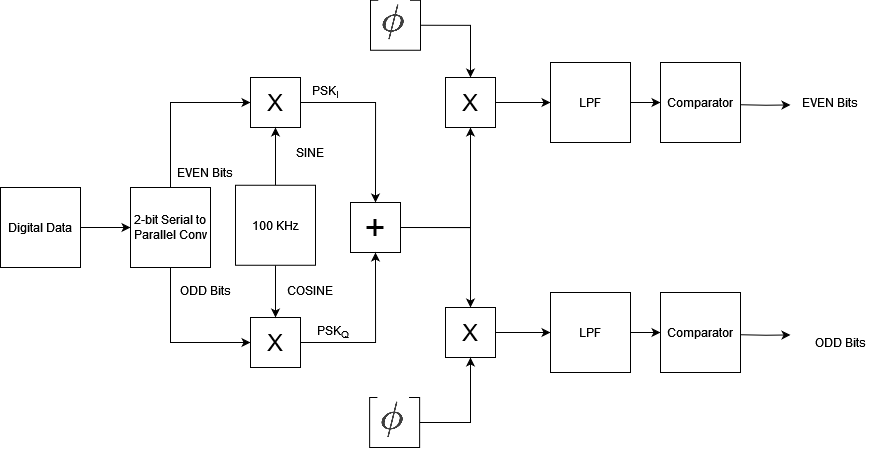

The diagram above was exported from draw.io. Its source (the exported page's mxGraphModel, read from the mxfile embedded in the PNG):
<mxGraphModel dx="1358" dy="559" grid="1" gridSize="10" guides="1" tooltips="1" connect="1" arrows="1" fold="1" page="1" pageScale="1" pageWidth="1100" pageHeight="850" math="0" shadow="0">
  <root>
    <mxCell id="0" />
    <mxCell id="1" parent="0" />
    <mxCell id="GXQyawDZUZ7meoYBvQGL-67" style="edgeStyle=orthogonalEdgeStyle;rounded=0;orthogonalLoop=1;jettySize=auto;html=1;exitX=1;exitY=0.5;exitDx=0;exitDy=0;entryX=0;entryY=0.5;entryDx=0;entryDy=0;" edge="1" parent="1" source="GXQyawDZUZ7meoYBvQGL-1" target="GXQyawDZUZ7meoYBvQGL-4">
      <mxGeometry relative="1" as="geometry" />
    </mxCell>
    <mxCell id="GXQyawDZUZ7meoYBvQGL-1" value="Digital Data" style="whiteSpace=wrap;html=1;aspect=fixed;" vertex="1" parent="1">
      <mxGeometry x="80" y="280" width="80" height="80" as="geometry" />
    </mxCell>
    <mxCell id="GXQyawDZUZ7meoYBvQGL-69" style="edgeStyle=orthogonalEdgeStyle;rounded=0;orthogonalLoop=1;jettySize=auto;html=1;exitX=0.5;exitY=0;exitDx=0;exitDy=0;entryX=0;entryY=0.5;entryDx=0;entryDy=0;" edge="1" parent="1" source="GXQyawDZUZ7meoYBvQGL-4" target="GXQyawDZUZ7meoYBvQGL-68">
      <mxGeometry relative="1" as="geometry" />
    </mxCell>
    <mxCell id="GXQyawDZUZ7meoYBvQGL-72" style="edgeStyle=orthogonalEdgeStyle;rounded=0;orthogonalLoop=1;jettySize=auto;html=1;exitX=0.5;exitY=1;exitDx=0;exitDy=0;entryX=0;entryY=0.5;entryDx=0;entryDy=0;" edge="1" parent="1" source="GXQyawDZUZ7meoYBvQGL-4" target="GXQyawDZUZ7meoYBvQGL-71">
      <mxGeometry relative="1" as="geometry" />
    </mxCell>
    <mxCell id="GXQyawDZUZ7meoYBvQGL-4" value="2-bit Serial to Parallel Conv" style="whiteSpace=wrap;html=1;aspect=fixed;" vertex="1" parent="1">
      <mxGeometry x="210" y="280" width="80" height="80" as="geometry" />
    </mxCell>
    <mxCell id="GXQyawDZUZ7meoYBvQGL-89" style="edgeStyle=orthogonalEdgeStyle;rounded=0;orthogonalLoop=1;jettySize=auto;html=1;exitX=1;exitY=0.5;exitDx=0;exitDy=0;entryX=0.5;entryY=1;entryDx=0;entryDy=0;" edge="1" parent="1" source="GXQyawDZUZ7meoYBvQGL-22" target="GXQyawDZUZ7meoYBvQGL-39">
      <mxGeometry relative="1" as="geometry" />
    </mxCell>
    <mxCell id="GXQyawDZUZ7meoYBvQGL-90" style="edgeStyle=orthogonalEdgeStyle;rounded=0;orthogonalLoop=1;jettySize=auto;html=1;exitX=1;exitY=0.5;exitDx=0;exitDy=0;entryX=0.5;entryY=0;entryDx=0;entryDy=0;" edge="1" parent="1" source="GXQyawDZUZ7meoYBvQGL-22" target="GXQyawDZUZ7meoYBvQGL-40">
      <mxGeometry relative="1" as="geometry" />
    </mxCell>
    <mxCell id="GXQyawDZUZ7meoYBvQGL-22" value="&lt;font style=&quot;font-size: 36px;&quot;&gt;+&lt;/font&gt;" style="whiteSpace=wrap;html=1;aspect=fixed;" vertex="1" parent="1">
      <mxGeometry x="430" y="295" width="50" height="50" as="geometry" />
    </mxCell>
    <mxCell id="GXQyawDZUZ7meoYBvQGL-88" style="edgeStyle=orthogonalEdgeStyle;rounded=0;orthogonalLoop=1;jettySize=auto;html=1;exitX=1;exitY=0.5;exitDx=0;exitDy=0;entryX=0.5;entryY=0;entryDx=0;entryDy=0;" edge="1" parent="1" source="GXQyawDZUZ7meoYBvQGL-25" target="GXQyawDZUZ7meoYBvQGL-39">
      <mxGeometry relative="1" as="geometry" />
    </mxCell>
    <mxCell id="GXQyawDZUZ7meoYBvQGL-25" value="&lt;font style=&quot;font-size: 36px;&quot;&gt;+&lt;/font&gt;" style="whiteSpace=wrap;html=1;aspect=fixed;" vertex="1" parent="1">
      <mxGeometry x="450" y="92.76" width="50" height="50" as="geometry" />
    </mxCell>
    <mxCell id="GXQyawDZUZ7meoYBvQGL-26" value="" style="shape=image;verticalLabelPosition=bottom;labelBackgroundColor=default;verticalAlign=top;aspect=fixed;imageAspect=0;image=data:image/png,(base64 omitted: 14336 chars);" vertex="1" parent="1">
      <mxGeometry x="458.26" y="92.76" width="31.74" height="45.52" as="geometry" />
    </mxCell>
    <mxCell id="GXQyawDZUZ7meoYBvQGL-92" style="edgeStyle=orthogonalEdgeStyle;rounded=0;orthogonalLoop=1;jettySize=auto;html=1;exitX=1;exitY=0.5;exitDx=0;exitDy=0;entryX=0;entryY=0.5;entryDx=0;entryDy=0;" edge="1" parent="1" source="GXQyawDZUZ7meoYBvQGL-39" target="GXQyawDZUZ7meoYBvQGL-50">
      <mxGeometry relative="1" as="geometry" />
    </mxCell>
    <mxCell id="GXQyawDZUZ7meoYBvQGL-39" value="&lt;font style=&quot;font-size: 24px;&quot;&gt;X&lt;/font&gt;" style="whiteSpace=wrap;html=1;aspect=fixed;" vertex="1" parent="1">
      <mxGeometry x="525" y="170" width="50" height="50" as="geometry" />
    </mxCell>
    <mxCell id="GXQyawDZUZ7meoYBvQGL-91" style="edgeStyle=orthogonalEdgeStyle;rounded=0;orthogonalLoop=1;jettySize=auto;html=1;exitX=1;exitY=0.5;exitDx=0;exitDy=0;entryX=0;entryY=0.5;entryDx=0;entryDy=0;" edge="1" parent="1" source="GXQyawDZUZ7meoYBvQGL-40" target="GXQyawDZUZ7meoYBvQGL-52">
      <mxGeometry relative="1" as="geometry" />
    </mxCell>
    <mxCell id="GXQyawDZUZ7meoYBvQGL-40" value="&lt;font style=&quot;font-size: 24px;&quot;&gt;X&lt;/font&gt;" style="whiteSpace=wrap;html=1;aspect=fixed;" vertex="1" parent="1">
      <mxGeometry x="525" y="400" width="50" height="50" as="geometry" />
    </mxCell>
    <mxCell id="GXQyawDZUZ7meoYBvQGL-57" style="edgeStyle=orthogonalEdgeStyle;rounded=0;orthogonalLoop=1;jettySize=auto;html=1;exitX=1;exitY=0.5;exitDx=0;exitDy=0;" edge="1" parent="1">
      <mxGeometry relative="1" as="geometry">
        <mxPoint x="870" y="197.4505263157895" as="targetPoint" />
        <mxPoint x="820" y="197.24" as="sourcePoint" />
      </mxGeometry>
    </mxCell>
    <mxCell id="GXQyawDZUZ7meoYBvQGL-96" style="edgeStyle=orthogonalEdgeStyle;rounded=0;orthogonalLoop=1;jettySize=auto;html=1;exitX=1;exitY=0.5;exitDx=0;exitDy=0;entryX=0;entryY=0.5;entryDx=0;entryDy=0;" edge="1" parent="1" source="GXQyawDZUZ7meoYBvQGL-50" target="GXQyawDZUZ7meoYBvQGL-93">
      <mxGeometry relative="1" as="geometry" />
    </mxCell>
    <mxCell id="GXQyawDZUZ7meoYBvQGL-50" value="LPF" style="whiteSpace=wrap;html=1;aspect=fixed;" vertex="1" parent="1">
      <mxGeometry x="630" y="155" width="80" height="80" as="geometry" />
    </mxCell>
    <mxCell id="GXQyawDZUZ7meoYBvQGL-95" style="edgeStyle=orthogonalEdgeStyle;rounded=0;orthogonalLoop=1;jettySize=auto;html=1;exitX=1;exitY=0.5;exitDx=0;exitDy=0;entryX=0;entryY=0.5;entryDx=0;entryDy=0;" edge="1" parent="1" source="GXQyawDZUZ7meoYBvQGL-52" target="GXQyawDZUZ7meoYBvQGL-94">
      <mxGeometry relative="1" as="geometry" />
    </mxCell>
    <mxCell id="GXQyawDZUZ7meoYBvQGL-52" value="LPF" style="whiteSpace=wrap;html=1;aspect=fixed;" vertex="1" parent="1">
      <mxGeometry x="630" y="385" width="80" height="80" as="geometry" />
    </mxCell>
    <mxCell id="GXQyawDZUZ7meoYBvQGL-55" value="EVEN Bits" style="text;html=1;align=center;verticalAlign=middle;whiteSpace=wrap;rounded=0;" vertex="1" parent="1">
      <mxGeometry x="880" y="180" width="60" height="30" as="geometry" />
    </mxCell>
    <mxCell id="GXQyawDZUZ7meoYBvQGL-61" value="SINE" style="text;html=1;align=center;verticalAlign=middle;whiteSpace=wrap;rounded=0;" vertex="1" parent="1">
      <mxGeometry x="360" y="230" width="60" height="30" as="geometry" />
    </mxCell>
    <mxCell id="GXQyawDZUZ7meoYBvQGL-77" style="edgeStyle=orthogonalEdgeStyle;rounded=0;orthogonalLoop=1;jettySize=auto;html=1;exitX=1;exitY=0.5;exitDx=0;exitDy=0;entryX=0.5;entryY=0;entryDx=0;entryDy=0;" edge="1" parent="1" source="GXQyawDZUZ7meoYBvQGL-68" target="GXQyawDZUZ7meoYBvQGL-22">
      <mxGeometry relative="1" as="geometry" />
    </mxCell>
    <mxCell id="GXQyawDZUZ7meoYBvQGL-68" value="&lt;font style=&quot;font-size: 24px;&quot;&gt;X&lt;/font&gt;" style="whiteSpace=wrap;html=1;aspect=fixed;" vertex="1" parent="1">
      <mxGeometry x="330" y="170" width="50" height="50" as="geometry" />
    </mxCell>
    <mxCell id="GXQyawDZUZ7meoYBvQGL-78" style="edgeStyle=orthogonalEdgeStyle;rounded=0;orthogonalLoop=1;jettySize=auto;html=1;exitX=1;exitY=0.5;exitDx=0;exitDy=0;entryX=0.5;entryY=1;entryDx=0;entryDy=0;" edge="1" parent="1" source="GXQyawDZUZ7meoYBvQGL-71" target="GXQyawDZUZ7meoYBvQGL-22">
      <mxGeometry relative="1" as="geometry" />
    </mxCell>
    <mxCell id="GXQyawDZUZ7meoYBvQGL-71" value="&lt;font style=&quot;font-size: 24px;&quot;&gt;X&lt;/font&gt;" style="whiteSpace=wrap;html=1;aspect=fixed;" vertex="1" parent="1">
      <mxGeometry x="330" y="410" width="50" height="50" as="geometry" />
    </mxCell>
    <mxCell id="GXQyawDZUZ7meoYBvQGL-74" style="edgeStyle=orthogonalEdgeStyle;rounded=0;orthogonalLoop=1;jettySize=auto;html=1;exitX=0.5;exitY=0;exitDx=0;exitDy=0;entryX=0.5;entryY=1;entryDx=0;entryDy=0;" edge="1" parent="1" source="GXQyawDZUZ7meoYBvQGL-73" target="GXQyawDZUZ7meoYBvQGL-68">
      <mxGeometry relative="1" as="geometry" />
    </mxCell>
    <mxCell id="GXQyawDZUZ7meoYBvQGL-75" style="edgeStyle=orthogonalEdgeStyle;rounded=0;orthogonalLoop=1;jettySize=auto;html=1;exitX=0.5;exitY=1;exitDx=0;exitDy=0;entryX=0.5;entryY=0;entryDx=0;entryDy=0;" edge="1" parent="1" source="GXQyawDZUZ7meoYBvQGL-73" target="GXQyawDZUZ7meoYBvQGL-71">
      <mxGeometry relative="1" as="geometry" />
    </mxCell>
    <mxCell id="GXQyawDZUZ7meoYBvQGL-73" value="100 KHz" style="whiteSpace=wrap;html=1;aspect=fixed;" vertex="1" parent="1">
      <mxGeometry x="315" y="277.76" width="80" height="80" as="geometry" />
    </mxCell>
    <mxCell id="GXQyawDZUZ7meoYBvQGL-76" value="COSINE" style="text;html=1;align=center;verticalAlign=middle;whiteSpace=wrap;rounded=0;" vertex="1" parent="1">
      <mxGeometry x="360" y="367.76" width="60" height="30" as="geometry" />
    </mxCell>
    <mxCell id="GXQyawDZUZ7meoYBvQGL-79" value="PSK&lt;sub&gt;I&lt;/sub&gt;" style="text;whiteSpace=wrap;html=1;" vertex="1" parent="1">
      <mxGeometry x="390" y="170" width="120" height="20" as="geometry" />
    </mxCell>
    <mxCell id="GXQyawDZUZ7meoYBvQGL-80" value="PSK&lt;sub&gt;Q&lt;/sub&gt;" style="text;whiteSpace=wrap;html=1;" vertex="1" parent="1">
      <mxGeometry x="395" y="410" width="60" height="40" as="geometry" />
    </mxCell>
    <mxCell id="GXQyawDZUZ7meoYBvQGL-87" style="edgeStyle=orthogonalEdgeStyle;rounded=0;orthogonalLoop=1;jettySize=auto;html=1;exitX=1;exitY=0.5;exitDx=0;exitDy=0;entryX=0.5;entryY=1;entryDx=0;entryDy=0;" edge="1" parent="1" source="GXQyawDZUZ7meoYBvQGL-84" target="GXQyawDZUZ7meoYBvQGL-40">
      <mxGeometry relative="1" as="geometry" />
    </mxCell>
    <mxCell id="GXQyawDZUZ7meoYBvQGL-84" value="&lt;font style=&quot;font-size: 36px;&quot;&gt;+&lt;/font&gt;" style="whiteSpace=wrap;html=1;aspect=fixed;" vertex="1" parent="1">
      <mxGeometry x="449.13" y="490" width="50" height="50" as="geometry" />
    </mxCell>
    <mxCell id="GXQyawDZUZ7meoYBvQGL-85" value="" style="shape=image;verticalLabelPosition=bottom;labelBackgroundColor=default;verticalAlign=top;aspect=fixed;imageAspect=0;image=data:image/png,(base64 omitted: 14336 chars);" vertex="1" parent="1">
      <mxGeometry x="457.39" y="490" width="31.74" height="45.52" as="geometry" />
    </mxCell>
    <mxCell id="GXQyawDZUZ7meoYBvQGL-93" value="Comparator" style="whiteSpace=wrap;html=1;aspect=fixed;" vertex="1" parent="1">
      <mxGeometry x="740" y="155" width="80" height="80" as="geometry" />
    </mxCell>
    <mxCell id="GXQyawDZUZ7meoYBvQGL-94" value="Comparator" style="whiteSpace=wrap;html=1;aspect=fixed;" vertex="1" parent="1">
      <mxGeometry x="740" y="385" width="80" height="80" as="geometry" />
    </mxCell>
    <mxCell id="GXQyawDZUZ7meoYBvQGL-97" style="edgeStyle=orthogonalEdgeStyle;rounded=0;orthogonalLoop=1;jettySize=auto;html=1;exitX=1;exitY=0.5;exitDx=0;exitDy=0;" edge="1" parent="1">
      <mxGeometry relative="1" as="geometry">
        <mxPoint x="870" y="427.4505263157895" as="targetPoint" />
        <mxPoint x="820" y="427.24" as="sourcePoint" />
      </mxGeometry>
    </mxCell>
    <mxCell id="GXQyawDZUZ7meoYBvQGL-98" value="ODD Bits" style="text;html=1;align=center;verticalAlign=middle;whiteSpace=wrap;rounded=0;" vertex="1" parent="1">
      <mxGeometry x="255" y="367.76" width="60" height="30" as="geometry" />
    </mxCell>
    <mxCell id="GXQyawDZUZ7meoYBvQGL-99" value="EVEN Bits" style="text;html=1;align=center;verticalAlign=middle;whiteSpace=wrap;rounded=0;" vertex="1" parent="1">
      <mxGeometry x="255" y="250" width="60" height="30" as="geometry" />
    </mxCell>
    <mxCell id="GXQyawDZUZ7meoYBvQGL-100" value="ODD Bits" style="text;html=1;align=center;verticalAlign=middle;whiteSpace=wrap;rounded=0;" vertex="1" parent="1">
      <mxGeometry x="890" y="420" width="60" height="30" as="geometry" />
    </mxCell>
  </root>
</mxGraphModel>